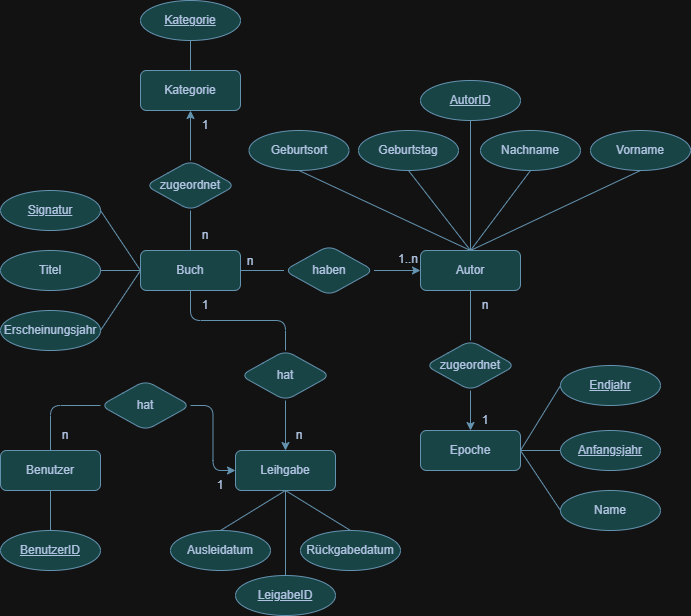

The diagram above was exported from draw.io. Its source (the exported page's mxGraphModel, read from the mxfile embedded in the PNG):
<mxGraphModel dx="1743" dy="2127" grid="1" gridSize="10" guides="1" tooltips="1" connect="1" arrows="1" fold="1" page="1" pageScale="1" pageWidth="827" pageHeight="1169" math="0" shadow="0">
  <root>
    <mxCell id="0" />
    <mxCell id="1" parent="0" />
    <mxCell id="lx-nMcoYC9sDBxYdPbmO-46" edge="1" parent="1" source="lx-nMcoYC9sDBxYdPbmO-2" style="edgeStyle=orthogonalEdgeStyle;rounded=1;orthogonalLoop=1;jettySize=auto;html=1;endArrow=none;endFill=0;labelBackgroundColor=none;strokeColor=#457B9D;fontColor=default;" target="lx-nMcoYC9sDBxYdPbmO-41" value="">
      <mxGeometry relative="1" as="geometry" />
    </mxCell>
    <mxCell id="lx-nMcoYC9sDBxYdPbmO-61" edge="1" parent="1" source="lx-nMcoYC9sDBxYdPbmO-2" style="edgeStyle=orthogonalEdgeStyle;rounded=1;orthogonalLoop=1;jettySize=auto;html=1;endArrow=none;endFill=0;labelBackgroundColor=none;strokeColor=#457B9D;fontColor=default;" target="lx-nMcoYC9sDBxYdPbmO-57" value="">
      <mxGeometry relative="1" as="geometry" />
    </mxCell>
    <mxCell id="lx-nMcoYC9sDBxYdPbmO-2" parent="1" style="whiteSpace=wrap;html=1;align=center;rounded=1;labelBackgroundColor=none;fillColor=#A8DADC;strokeColor=#457B9D;fontColor=#1D3557;" value="Buch" vertex="1">
      <mxGeometry height="40" width="100" x="180" y="240" as="geometry" />
    </mxCell>
    <mxCell id="lx-nMcoYC9sDBxYdPbmO-47" edge="1" parent="1" source="lx-nMcoYC9sDBxYdPbmO-3" style="edgeStyle=orthogonalEdgeStyle;rounded=1;orthogonalLoop=1;jettySize=auto;html=1;endArrow=none;endFill=0;labelBackgroundColor=none;strokeColor=#457B9D;fontColor=default;" target="lx-nMcoYC9sDBxYdPbmO-43" value="">
      <mxGeometry relative="1" as="geometry" />
    </mxCell>
    <mxCell id="lx-nMcoYC9sDBxYdPbmO-3" parent="1" style="whiteSpace=wrap;html=1;align=center;rounded=1;labelBackgroundColor=none;fillColor=#A8DADC;strokeColor=#457B9D;fontColor=#1D3557;" value="Autor" vertex="1">
      <mxGeometry height="40" width="100" x="460" y="240" as="geometry" />
    </mxCell>
    <mxCell id="lx-nMcoYC9sDBxYdPbmO-4" parent="1" style="ellipse;whiteSpace=wrap;html=1;align=center;fontStyle=4;rounded=1;labelBackgroundColor=none;fillColor=#A8DADC;strokeColor=#457B9D;fontColor=#1D3557;" value="Signatur" vertex="1">
      <mxGeometry height="40" width="100" x="40" y="180" as="geometry" />
    </mxCell>
    <mxCell id="lx-nMcoYC9sDBxYdPbmO-5" parent="1" style="ellipse;whiteSpace=wrap;html=1;align=center;rounded=1;labelBackgroundColor=none;fillColor=#A8DADC;strokeColor=#457B9D;fontColor=#1D3557;" value="Titel" vertex="1">
      <mxGeometry height="40" width="100" x="40" y="240" as="geometry" />
    </mxCell>
    <mxCell id="lx-nMcoYC9sDBxYdPbmO-6" parent="1" style="ellipse;whiteSpace=wrap;html=1;align=center;rounded=1;labelBackgroundColor=none;fillColor=#A8DADC;strokeColor=#457B9D;fontColor=#1D3557;" value="Erscheinungsjahr" vertex="1">
      <mxGeometry height="40" width="100" x="40" y="300" as="geometry" />
    </mxCell>
    <mxCell id="lx-nMcoYC9sDBxYdPbmO-8" edge="1" parent="1" source="lx-nMcoYC9sDBxYdPbmO-6" style="endArrow=none;html=1;rounded=1;exitX=1;exitY=0.5;exitDx=0;exitDy=0;entryX=0;entryY=0.5;entryDx=0;entryDy=0;labelBackgroundColor=none;strokeColor=#457B9D;fontColor=default;" target="lx-nMcoYC9sDBxYdPbmO-2" value="">
      <mxGeometry height="50" relative="1" width="50" as="geometry">
        <mxPoint x="200" y="370" as="sourcePoint" />
        <mxPoint x="250" y="320" as="targetPoint" />
      </mxGeometry>
    </mxCell>
    <mxCell id="lx-nMcoYC9sDBxYdPbmO-9" edge="1" parent="1" source="lx-nMcoYC9sDBxYdPbmO-2" style="endArrow=none;html=1;rounded=1;exitX=0;exitY=0.5;exitDx=0;exitDy=0;entryX=1;entryY=0.5;entryDx=0;entryDy=0;labelBackgroundColor=none;strokeColor=#457B9D;fontColor=default;" target="lx-nMcoYC9sDBxYdPbmO-4" value="">
      <mxGeometry height="50" relative="1" width="50" as="geometry">
        <mxPoint x="170" y="360" as="sourcePoint" />
        <mxPoint x="190" y="300" as="targetPoint" />
      </mxGeometry>
    </mxCell>
    <mxCell id="lx-nMcoYC9sDBxYdPbmO-10" edge="1" parent="1" source="lx-nMcoYC9sDBxYdPbmO-2" style="endArrow=none;html=1;rounded=1;exitX=0;exitY=0.5;exitDx=0;exitDy=0;entryX=1;entryY=0.5;entryDx=0;entryDy=0;labelBackgroundColor=none;strokeColor=#457B9D;fontColor=default;" target="lx-nMcoYC9sDBxYdPbmO-5" value="">
      <mxGeometry height="50" relative="1" width="50" as="geometry">
        <mxPoint x="220" y="450" as="sourcePoint" />
        <mxPoint x="200" y="390" as="targetPoint" />
      </mxGeometry>
    </mxCell>
    <mxCell id="lx-nMcoYC9sDBxYdPbmO-11" parent="1" style="whiteSpace=wrap;html=1;align=center;rounded=1;labelBackgroundColor=none;fillColor=#A8DADC;strokeColor=#457B9D;fontColor=#1D3557;" value="Epoche" vertex="1">
      <mxGeometry height="40" width="100" x="460" y="420" as="geometry" />
    </mxCell>
    <mxCell id="lx-nMcoYC9sDBxYdPbmO-12" parent="1" style="ellipse;whiteSpace=wrap;html=1;align=center;rounded=1;labelBackgroundColor=none;fillColor=#A8DADC;strokeColor=#457B9D;fontColor=#1D3557;" value="Nachname" vertex="1">
      <mxGeometry height="40" width="100" x="520" y="120" as="geometry" />
    </mxCell>
    <mxCell id="lx-nMcoYC9sDBxYdPbmO-13" parent="1" style="ellipse;whiteSpace=wrap;html=1;align=center;rounded=1;labelBackgroundColor=none;fillColor=#A8DADC;strokeColor=#457B9D;fontColor=#1D3557;" value="Geburtstag" vertex="1">
      <mxGeometry height="40" width="100" x="398" y="120" as="geometry" />
    </mxCell>
    <mxCell id="lx-nMcoYC9sDBxYdPbmO-14" parent="1" style="ellipse;whiteSpace=wrap;html=1;align=center;rounded=1;labelBackgroundColor=none;fillColor=#A8DADC;strokeColor=#457B9D;fontColor=#1D3557;" value="Geburtsort" vertex="1">
      <mxGeometry height="40" width="100" x="288.5" y="120" as="geometry" />
    </mxCell>
    <mxCell id="lx-nMcoYC9sDBxYdPbmO-15" edge="1" parent="1" source="lx-nMcoYC9sDBxYdPbmO-3" style="endArrow=none;html=1;rounded=1;exitX=0.5;exitY=0;exitDx=0;exitDy=0;entryX=0.5;entryY=1;entryDx=0;entryDy=0;labelBackgroundColor=none;strokeColor=#457B9D;fontColor=default;" target="lx-nMcoYC9sDBxYdPbmO-14" value="">
      <mxGeometry height="50" relative="1" width="50" as="geometry">
        <mxPoint x="180" y="280" as="sourcePoint" />
        <mxPoint x="160" y="220" as="targetPoint" />
      </mxGeometry>
    </mxCell>
    <mxCell id="lx-nMcoYC9sDBxYdPbmO-16" edge="1" parent="1" source="lx-nMcoYC9sDBxYdPbmO-3" style="endArrow=none;html=1;rounded=1;exitX=0.5;exitY=0;exitDx=0;exitDy=0;entryX=0.5;entryY=1;entryDx=0;entryDy=0;labelBackgroundColor=none;strokeColor=#457B9D;fontColor=default;" target="lx-nMcoYC9sDBxYdPbmO-13" value="">
      <mxGeometry height="50" relative="1" width="50" as="geometry">
        <mxPoint x="504" y="290" as="sourcePoint" />
        <mxPoint x="440" y="190" as="targetPoint" />
      </mxGeometry>
    </mxCell>
    <mxCell id="lx-nMcoYC9sDBxYdPbmO-17" edge="1" parent="1" source="lx-nMcoYC9sDBxYdPbmO-3" style="endArrow=none;html=1;rounded=1;exitX=0.5;exitY=0;exitDx=0;exitDy=0;entryX=0.5;entryY=1;entryDx=0;entryDy=0;labelBackgroundColor=none;strokeColor=#457B9D;fontColor=default;" target="lx-nMcoYC9sDBxYdPbmO-12" value="">
      <mxGeometry height="50" relative="1" width="50" as="geometry">
        <mxPoint x="614" y="280" as="sourcePoint" />
        <mxPoint x="550" y="180" as="targetPoint" />
      </mxGeometry>
    </mxCell>
    <mxCell id="lx-nMcoYC9sDBxYdPbmO-21" edge="1" parent="1" source="lx-nMcoYC9sDBxYdPbmO-18" style="edgeStyle=orthogonalEdgeStyle;rounded=1;orthogonalLoop=1;jettySize=auto;html=1;labelBackgroundColor=none;strokeColor=#457B9D;fontColor=default;" target="lx-nMcoYC9sDBxYdPbmO-3" value="">
      <mxGeometry relative="1" as="geometry" />
    </mxCell>
    <mxCell id="lx-nMcoYC9sDBxYdPbmO-18" parent="1" style="shape=rhombus;perimeter=rhombusPerimeter;whiteSpace=wrap;html=1;align=center;rounded=1;labelBackgroundColor=none;fillColor=#A8DADC;strokeColor=#457B9D;fontColor=#1D3557;" value="haben" vertex="1">
      <mxGeometry height="50" width="90" x="323.5" y="235" as="geometry" />
    </mxCell>
    <mxCell id="lx-nMcoYC9sDBxYdPbmO-19" edge="1" parent="1" source="lx-nMcoYC9sDBxYdPbmO-2" style="endArrow=none;html=1;rounded=1;exitX=1;exitY=0.5;exitDx=0;exitDy=0;entryX=0;entryY=0.5;entryDx=0;entryDy=0;labelBackgroundColor=none;strokeColor=#457B9D;fontColor=default;" target="lx-nMcoYC9sDBxYdPbmO-18" value="">
      <mxGeometry height="50" relative="1" width="50" as="geometry">
        <mxPoint x="410" y="370" as="sourcePoint" />
        <mxPoint x="460" y="320" as="targetPoint" />
      </mxGeometry>
    </mxCell>
    <mxCell id="lx-nMcoYC9sDBxYdPbmO-22" parent="1" style="text;html=1;whiteSpace=wrap;strokeColor=none;fillColor=none;align=center;verticalAlign=middle;rounded=1;labelBackgroundColor=none;fontColor=#1D3557;" value="1..n" vertex="1">
      <mxGeometry height="30" width="30" x="433" y="234" as="geometry" />
    </mxCell>
    <mxCell id="lx-nMcoYC9sDBxYdPbmO-23" parent="1" style="text;html=1;whiteSpace=wrap;strokeColor=none;fillColor=none;align=center;verticalAlign=middle;rounded=1;labelBackgroundColor=none;fontColor=#1D3557;" value="n" vertex="1">
      <mxGeometry height="30" width="30" x="275" y="236" as="geometry" />
    </mxCell>
    <mxCell id="lx-nMcoYC9sDBxYdPbmO-26" parent="1" style="whiteSpace=wrap;html=1;align=center;rounded=1;labelBackgroundColor=none;fillColor=#A8DADC;strokeColor=#457B9D;fontColor=#1D3557;" value="Kategorie" vertex="1">
      <mxGeometry height="40" width="100" x="180" y="60" as="geometry" />
    </mxCell>
    <mxCell id="lx-nMcoYC9sDBxYdPbmO-28" parent="1" style="ellipse;whiteSpace=wrap;html=1;align=center;fontStyle=4;rounded=1;labelBackgroundColor=none;fillColor=#A8DADC;strokeColor=#457B9D;fontColor=#1D3557;" value="Kategorie" vertex="1">
      <mxGeometry height="40" width="100" x="180" y="-10" as="geometry" />
    </mxCell>
    <mxCell id="lx-nMcoYC9sDBxYdPbmO-30" parent="1" style="ellipse;whiteSpace=wrap;html=1;align=center;fontStyle=4;rounded=1;labelBackgroundColor=none;fillColor=#A8DADC;strokeColor=#457B9D;fontColor=#1D3557;" value="Anfangsjahr" vertex="1">
      <mxGeometry height="40" width="100" x="600" y="420" as="geometry" />
    </mxCell>
    <mxCell id="lx-nMcoYC9sDBxYdPbmO-31" parent="1" style="ellipse;whiteSpace=wrap;html=1;align=center;rounded=1;labelBackgroundColor=none;fillColor=#A8DADC;strokeColor=#457B9D;fontColor=#1D3557;" value="Name" vertex="1">
      <mxGeometry height="40" width="100" x="600" y="480" as="geometry" />
    </mxCell>
    <mxCell id="lx-nMcoYC9sDBxYdPbmO-32" parent="1" style="ellipse;whiteSpace=wrap;html=1;align=center;fontStyle=4;rounded=1;labelBackgroundColor=none;fillColor=#A8DADC;strokeColor=#457B9D;fontColor=#1D3557;" value="Endjahr" vertex="1">
      <mxGeometry height="40" width="100" x="600" y="355" as="geometry" />
    </mxCell>
    <mxCell id="lx-nMcoYC9sDBxYdPbmO-33" edge="1" parent="1" source="lx-nMcoYC9sDBxYdPbmO-11" style="endArrow=none;html=1;rounded=1;exitX=1;exitY=0.5;exitDx=0;exitDy=0;entryX=0;entryY=0.5;entryDx=0;entryDy=0;labelBackgroundColor=none;strokeColor=#457B9D;fontColor=default;" target="lx-nMcoYC9sDBxYdPbmO-31" value="">
      <mxGeometry height="50" relative="1" width="50" as="geometry">
        <mxPoint x="530" y="630" as="sourcePoint" />
        <mxPoint x="645" y="560" as="targetPoint" />
      </mxGeometry>
    </mxCell>
    <mxCell id="lx-nMcoYC9sDBxYdPbmO-35" edge="1" parent="1" style="endArrow=none;html=1;rounded=1;entryX=0;entryY=0.5;entryDx=0;entryDy=0;labelBackgroundColor=none;strokeColor=#457B9D;fontColor=default;" target="lx-nMcoYC9sDBxYdPbmO-30" value="">
      <mxGeometry height="50" relative="1" width="50" as="geometry">
        <mxPoint x="560" y="440" as="sourcePoint" />
        <mxPoint x="705" y="560" as="targetPoint" />
      </mxGeometry>
    </mxCell>
    <mxCell id="lx-nMcoYC9sDBxYdPbmO-36" edge="1" parent="1" source="lx-nMcoYC9sDBxYdPbmO-32" style="endArrow=none;html=1;rounded=1;exitX=0;exitY=0.5;exitDx=0;exitDy=0;entryX=1;entryY=0.5;entryDx=0;entryDy=0;labelBackgroundColor=none;strokeColor=#457B9D;fontColor=default;" target="lx-nMcoYC9sDBxYdPbmO-11" value="">
      <mxGeometry height="50" relative="1" width="50" as="geometry">
        <mxPoint x="590" y="510" as="sourcePoint" />
        <mxPoint x="705" y="440" as="targetPoint" />
      </mxGeometry>
    </mxCell>
    <mxCell id="lx-nMcoYC9sDBxYdPbmO-38" edge="1" parent="1" source="lx-nMcoYC9sDBxYdPbmO-28" style="endArrow=none;html=1;rounded=1;exitX=0.5;exitY=1;exitDx=0;exitDy=0;entryX=0.5;entryY=0;entryDx=0;entryDy=0;labelBackgroundColor=none;strokeColor=#457B9D;fontColor=default;" target="lx-nMcoYC9sDBxYdPbmO-26" value="">
      <mxGeometry height="50" relative="1" width="50" as="geometry">
        <mxPoint x="150" y="180" as="sourcePoint" />
        <mxPoint x="190" y="120" as="targetPoint" />
      </mxGeometry>
    </mxCell>
    <mxCell id="lx-nMcoYC9sDBxYdPbmO-44" edge="1" parent="1" source="lx-nMcoYC9sDBxYdPbmO-41" style="edgeStyle=orthogonalEdgeStyle;rounded=1;orthogonalLoop=1;jettySize=auto;html=1;labelBackgroundColor=none;strokeColor=#457B9D;fontColor=default;" target="lx-nMcoYC9sDBxYdPbmO-26" value="">
      <mxGeometry relative="1" as="geometry" />
    </mxCell>
    <mxCell id="lx-nMcoYC9sDBxYdPbmO-41" parent="1" style="shape=rhombus;perimeter=rhombusPerimeter;whiteSpace=wrap;html=1;align=center;rounded=1;labelBackgroundColor=none;fillColor=#A8DADC;strokeColor=#457B9D;fontColor=#1D3557;" value="zugeordnet" vertex="1">
      <mxGeometry height="50" width="90" x="185" y="150" as="geometry" />
    </mxCell>
    <mxCell id="lx-nMcoYC9sDBxYdPbmO-45" edge="1" parent="1" source="lx-nMcoYC9sDBxYdPbmO-43" style="edgeStyle=orthogonalEdgeStyle;rounded=1;orthogonalLoop=1;jettySize=auto;html=1;labelBackgroundColor=none;strokeColor=#457B9D;fontColor=default;" target="lx-nMcoYC9sDBxYdPbmO-11" value="">
      <mxGeometry relative="1" as="geometry" />
    </mxCell>
    <mxCell id="lx-nMcoYC9sDBxYdPbmO-43" parent="1" style="shape=rhombus;perimeter=rhombusPerimeter;whiteSpace=wrap;html=1;align=center;rounded=1;labelBackgroundColor=none;fillColor=#A8DADC;strokeColor=#457B9D;fontColor=#1D3557;" value="zugeordnet" vertex="1">
      <mxGeometry height="50" width="90" x="465" y="330" as="geometry" />
    </mxCell>
    <mxCell id="lx-nMcoYC9sDBxYdPbmO-48" parent="1" style="text;html=1;whiteSpace=wrap;strokeColor=none;fillColor=none;align=center;verticalAlign=middle;rounded=1;labelBackgroundColor=none;fontColor=#1D3557;" value="1" vertex="1">
      <mxGeometry height="30" width="30" x="230" y="100" as="geometry" />
    </mxCell>
    <mxCell id="lx-nMcoYC9sDBxYdPbmO-50" parent="1" style="text;html=1;whiteSpace=wrap;strokeColor=none;fillColor=none;align=center;verticalAlign=middle;rounded=1;labelBackgroundColor=none;fontColor=#1D3557;" value="n" vertex="1">
      <mxGeometry height="30" width="30" x="230" y="210" as="geometry" />
    </mxCell>
    <mxCell id="lx-nMcoYC9sDBxYdPbmO-51" parent="1" style="text;html=1;whiteSpace=wrap;strokeColor=none;fillColor=none;align=center;verticalAlign=middle;rounded=1;labelBackgroundColor=none;fontColor=#1D3557;" value="n" vertex="1">
      <mxGeometry height="30" width="30" x="510" y="280" as="geometry" />
    </mxCell>
    <mxCell id="lx-nMcoYC9sDBxYdPbmO-55" parent="1" style="text;html=1;whiteSpace=wrap;strokeColor=none;fillColor=none;align=center;verticalAlign=middle;rounded=1;labelBackgroundColor=none;fontColor=#1D3557;" value="1" vertex="1">
      <mxGeometry height="30" width="30" x="510" y="395" as="geometry" />
    </mxCell>
    <mxCell id="lx-nMcoYC9sDBxYdPbmO-60" edge="1" parent="1" source="lx-nMcoYC9sDBxYdPbmO-57" style="edgeStyle=orthogonalEdgeStyle;rounded=1;orthogonalLoop=1;jettySize=auto;html=1;entryX=0.5;entryY=0;entryDx=0;entryDy=0;labelBackgroundColor=none;strokeColor=#457B9D;fontColor=default;" target="lx-nMcoYC9sDBxYdPbmO-79" value="">
      <mxGeometry relative="1" as="geometry" />
    </mxCell>
    <mxCell id="lx-nMcoYC9sDBxYdPbmO-57" parent="1" style="shape=rhombus;perimeter=rhombusPerimeter;whiteSpace=wrap;html=1;align=center;rounded=1;labelBackgroundColor=none;fillColor=#A8DADC;strokeColor=#457B9D;fontColor=#1D3557;" value="hat" vertex="1">
      <mxGeometry height="50" width="90" x="280" y="340" as="geometry" />
    </mxCell>
    <mxCell id="lx-nMcoYC9sDBxYdPbmO-65" edge="1" parent="1" source="lx-nMcoYC9sDBxYdPbmO-58" style="edgeStyle=orthogonalEdgeStyle;rounded=1;orthogonalLoop=1;jettySize=auto;html=1;endArrow=none;endFill=0;labelBackgroundColor=none;strokeColor=#457B9D;fontColor=default;" target="lx-nMcoYC9sDBxYdPbmO-63" value="">
      <mxGeometry relative="1" as="geometry" />
    </mxCell>
    <mxCell id="lx-nMcoYC9sDBxYdPbmO-84" edge="1" parent="1" source="lx-nMcoYC9sDBxYdPbmO-58" style="edgeStyle=orthogonalEdgeStyle;rounded=1;orthogonalLoop=1;jettySize=auto;html=1;entryX=0;entryY=0.5;entryDx=0;entryDy=0;endArrow=none;endFill=0;labelBackgroundColor=none;strokeColor=#457B9D;fontColor=default;" target="lx-nMcoYC9sDBxYdPbmO-81" value="">
      <mxGeometry relative="1" as="geometry" />
    </mxCell>
    <mxCell id="lx-nMcoYC9sDBxYdPbmO-58" parent="1" style="whiteSpace=wrap;html=1;align=center;rounded=1;labelBackgroundColor=none;fillColor=#A8DADC;strokeColor=#457B9D;fontColor=#1D3557;" value="Benutzer" vertex="1">
      <mxGeometry height="40" width="100" x="40" y="440" as="geometry" />
    </mxCell>
    <mxCell id="lx-nMcoYC9sDBxYdPbmO-66" edge="1" parent="1" source="lx-nMcoYC9sDBxYdPbmO-62" style="rounded=1;orthogonalLoop=1;jettySize=auto;html=1;exitX=0.5;exitY=0;exitDx=0;exitDy=0;entryX=0.5;entryY=1;entryDx=0;entryDy=0;endArrow=none;endFill=0;labelBackgroundColor=none;strokeColor=#457B9D;fontColor=default;" target="lx-nMcoYC9sDBxYdPbmO-79" value="">
      <mxGeometry relative="1" as="geometry" />
    </mxCell>
    <mxCell id="lx-nMcoYC9sDBxYdPbmO-62" parent="1" style="ellipse;whiteSpace=wrap;html=1;align=center;rounded=1;labelBackgroundColor=none;fillColor=#A8DADC;strokeColor=#457B9D;fontColor=#1D3557;" value="Ausleidatum" vertex="1">
      <mxGeometry height="40" width="100" x="210" y="520" as="geometry" />
    </mxCell>
    <mxCell id="lx-nMcoYC9sDBxYdPbmO-63" parent="1" style="ellipse;whiteSpace=wrap;html=1;align=center;fontStyle=4;rounded=1;labelBackgroundColor=none;fillColor=#A8DADC;strokeColor=#457B9D;fontColor=#1D3557;" value="BenutzerID" vertex="1">
      <mxGeometry height="40" width="100" x="40" y="520" as="geometry" />
    </mxCell>
    <mxCell id="lx-nMcoYC9sDBxYdPbmO-64" parent="1" style="ellipse;whiteSpace=wrap;html=1;align=center;rounded=1;labelBackgroundColor=none;fillColor=#A8DADC;strokeColor=#457B9D;fontColor=#1D3557;" value="Rückgabedatum" vertex="1">
      <mxGeometry height="40" width="100" x="340" y="520" as="geometry" />
    </mxCell>
    <mxCell id="lx-nMcoYC9sDBxYdPbmO-67" edge="1" parent="1" source="lx-nMcoYC9sDBxYdPbmO-64" style="rounded=1;orthogonalLoop=1;jettySize=auto;html=1;exitX=0.5;exitY=0;exitDx=0;exitDy=0;entryX=0.5;entryY=1;entryDx=0;entryDy=0;endArrow=none;endFill=0;labelBackgroundColor=none;strokeColor=#457B9D;fontColor=default;" target="lx-nMcoYC9sDBxYdPbmO-79" value="">
      <mxGeometry relative="1" as="geometry">
        <mxPoint x="315" y="325" as="sourcePoint" />
        <mxPoint x="285" y="355" as="targetPoint" />
      </mxGeometry>
    </mxCell>
    <mxCell id="lx-nMcoYC9sDBxYdPbmO-68" parent="1" style="text;html=1;whiteSpace=wrap;strokeColor=none;fillColor=none;align=center;verticalAlign=middle;rounded=1;labelBackgroundColor=none;fontColor=#1D3557;" value="n" vertex="1">
      <mxGeometry height="30" width="30" x="323.5" y="410" as="geometry" />
    </mxCell>
    <mxCell id="lx-nMcoYC9sDBxYdPbmO-75" parent="1" style="text;html=1;whiteSpace=wrap;strokeColor=none;fillColor=none;align=center;verticalAlign=middle;rounded=1;labelBackgroundColor=none;fontColor=#1D3557;" value="1" vertex="1">
      <mxGeometry height="30" width="30" x="230" y="280" as="geometry" />
    </mxCell>
    <mxCell id="lx-nMcoYC9sDBxYdPbmO-76" parent="1" style="ellipse;whiteSpace=wrap;html=1;align=center;rounded=1;labelBackgroundColor=none;fillColor=#A8DADC;strokeColor=#457B9D;fontColor=#1D3557;" value="Vorname" vertex="1">
      <mxGeometry height="40" width="100" x="630" y="120" as="geometry" />
    </mxCell>
    <mxCell id="lx-nMcoYC9sDBxYdPbmO-77" edge="1" parent="1" source="lx-nMcoYC9sDBxYdPbmO-3" style="endArrow=none;html=1;rounded=1;exitX=0.5;exitY=0;exitDx=0;exitDy=0;entryX=0.5;entryY=1;entryDx=0;entryDy=0;labelBackgroundColor=none;strokeColor=#457B9D;fontColor=default;" target="lx-nMcoYC9sDBxYdPbmO-76" value="">
      <mxGeometry height="50" relative="1" width="50" as="geometry">
        <mxPoint x="620" y="240" as="sourcePoint" />
        <mxPoint x="735" y="170" as="targetPoint" />
      </mxGeometry>
    </mxCell>
    <mxCell id="lx-nMcoYC9sDBxYdPbmO-79" parent="1" style="whiteSpace=wrap;html=1;align=center;rounded=1;labelBackgroundColor=none;fillColor=#A8DADC;strokeColor=#457B9D;fontColor=#1D3557;" value="Leihgabe" vertex="1">
      <mxGeometry height="40" width="100" x="275" y="440" as="geometry" />
    </mxCell>
    <mxCell id="lx-nMcoYC9sDBxYdPbmO-83" edge="1" parent="1" source="lx-nMcoYC9sDBxYdPbmO-81" style="edgeStyle=orthogonalEdgeStyle;rounded=1;orthogonalLoop=1;jettySize=auto;html=1;entryX=0;entryY=0.5;entryDx=0;entryDy=0;labelBackgroundColor=none;strokeColor=#457B9D;fontColor=default;" target="lx-nMcoYC9sDBxYdPbmO-79" value="">
      <mxGeometry relative="1" as="geometry" />
    </mxCell>
    <mxCell id="lx-nMcoYC9sDBxYdPbmO-81" parent="1" style="shape=rhombus;perimeter=rhombusPerimeter;whiteSpace=wrap;html=1;align=center;rounded=1;labelBackgroundColor=none;fillColor=#A8DADC;strokeColor=#457B9D;fontColor=#1D3557;" value="hat" vertex="1">
      <mxGeometry height="50" width="90" x="140" y="370" as="geometry" />
    </mxCell>
    <mxCell id="lx-nMcoYC9sDBxYdPbmO-85" parent="1" style="text;html=1;whiteSpace=wrap;strokeColor=none;fillColor=none;align=center;verticalAlign=middle;rounded=1;labelBackgroundColor=none;fontColor=#1D3557;" value="1" vertex="1">
      <mxGeometry height="30" width="30" x="245" y="460" as="geometry" />
    </mxCell>
    <mxCell id="lx-nMcoYC9sDBxYdPbmO-86" parent="1" style="text;html=1;whiteSpace=wrap;strokeColor=none;fillColor=none;align=center;verticalAlign=middle;rounded=1;labelBackgroundColor=none;fontColor=#1D3557;" value="n" vertex="1">
      <mxGeometry height="30" width="30" x="90" y="410" as="geometry" />
    </mxCell>
    <mxCell id="lx-nMcoYC9sDBxYdPbmO-88" parent="1" style="ellipse;whiteSpace=wrap;html=1;align=center;fontStyle=4;rounded=1;labelBackgroundColor=none;fillColor=#A8DADC;strokeColor=#457B9D;fontColor=#1D3557;" value="LeigabeID" vertex="1">
      <mxGeometry height="40" width="100" x="275" y="565" as="geometry" />
    </mxCell>
    <mxCell id="lx-nMcoYC9sDBxYdPbmO-90" edge="1" parent="1" source="lx-nMcoYC9sDBxYdPbmO-88" style="rounded=1;orthogonalLoop=1;jettySize=auto;html=1;exitX=0.5;exitY=0;exitDx=0;exitDy=0;entryX=0.5;entryY=1;entryDx=0;entryDy=0;endArrow=none;endFill=0;labelBackgroundColor=none;strokeColor=#457B9D;fontColor=default;" target="lx-nMcoYC9sDBxYdPbmO-79" value="">
      <mxGeometry relative="1" as="geometry">
        <mxPoint x="400" y="530" as="sourcePoint" />
        <mxPoint x="335" y="490" as="targetPoint" />
      </mxGeometry>
    </mxCell>
    <mxCell id="lx-nMcoYC9sDBxYdPbmO-91" edge="1" parent="1" source="lx-nMcoYC9sDBxYdPbmO-92" style="endArrow=none;html=1;rounded=1;labelBackgroundColor=none;strokeColor=#457B9D;fontColor=default;" value="">
      <mxGeometry height="50" relative="1" width="50" as="geometry">
        <mxPoint x="510" y="240" as="sourcePoint" />
        <mxPoint x="520" y="110" as="targetPoint" />
      </mxGeometry>
    </mxCell>
    <mxCell id="lx-nMcoYC9sDBxYdPbmO-93" edge="1" parent="1" style="endArrow=none;html=1;rounded=1;labelBackgroundColor=none;strokeColor=#457B9D;fontColor=default;" target="lx-nMcoYC9sDBxYdPbmO-92" value="">
      <mxGeometry height="50" relative="1" width="50" as="geometry">
        <mxPoint x="510" y="240" as="sourcePoint" />
        <mxPoint x="520" y="110" as="targetPoint" />
      </mxGeometry>
    </mxCell>
    <mxCell id="lx-nMcoYC9sDBxYdPbmO-92" parent="1" style="ellipse;whiteSpace=wrap;html=1;align=center;fontStyle=4;rounded=1;labelBackgroundColor=none;fillColor=#A8DADC;strokeColor=#457B9D;fontColor=#1D3557;" value="AutorID" vertex="1">
      <mxGeometry height="40" width="100" x="460" y="70" as="geometry" />
    </mxCell>
  </root>
</mxGraphModel>